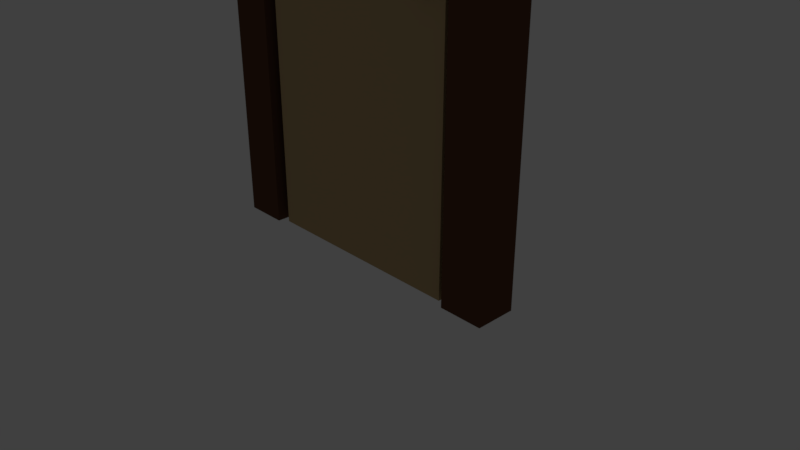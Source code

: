 # Source: DoorWithMaterial01.blend  (saved by Blender 2.79.0; exported with 4.5.12 LTS)
import bpy
from mathutils import Matrix  # noqa: F401  (used for matrix-valued properties, if any)

bpy.ops.wm.read_factory_settings(use_empty=True)
scene = bpy.context.scene
scene.name = 'Scene'

# ---- collections
col_collection_1 = bpy.data.collections.new('Collection 1'); scene.collection.children.link(col_collection_1)
col_collection_2 = bpy.data.collections.new('Collection 2'); scene.collection.children.link(col_collection_2)
col_collection_2.hide_render = True
col_collection_2.hide_viewport = True

# ---- materials (node trees are filled in below, after node groups)
mat_doorbodymaterial = bpy.data.materials.new('DoorBodyMaterial')
mat_doorbodymaterial.alpha_threshold = 0.0
mat_doorbodymaterial.use_transparent_shadow = False
mat_doorbodymaterial.diffuse_color = (0.5071, 0.3647, 0.1836, 1.0)
mat_doorbodymaterial.roughness = 0.5
mat_doorframeandhandlematerial = bpy.data.materials.new('DoorFrameAndHandleMaterial')
mat_doorframeandhandlematerial.alpha_threshold = 0.0
mat_doorframeandhandlematerial.use_transparent_shadow = False
mat_doorframeandhandlematerial.diffuse_color = (0.1193, 0.0543, 0.02978, 1.0)
mat_doorframeandhandlematerial.roughness = 0.5

# ---- material node trees

# ---- world
world_world = bpy.data.worlds.new('World'); scene.world = world_world
world_world.color = (0.05088, 0.05088, 0.05088)
world_world.use_sun_shadow = False
world_world.sun_shadow_jitter_overblur = 0.0
world_world.cycles.sampling_method = 'MANUAL'

# ---- cameras
cam_camera = bpy.data.cameras.new('Camera')
cam_camera.clip_end = 100.0
cam_camera.lens = 35.0
cam_camera.sensor_width = 32.0
cam_camera.sensor_height = 18.0
cam_camera.ortho_scale = 7.314
cam_camera.dof.focus_distance = 0.0
cam_camera.dof.aperture_fstop = 128.0

# ---- lights
light_lamp = bpy.data.lights.new('Lamp', 'POINT')
light_lamp.transmission_factor = 0.0
light_lamp.cutoff_distance = 30.0
light_lamp.energy = 100.0
light_lamp.shadow_buffer_clip_start = 1.001
light_lamp.shadow_soft_size = 0.1
light_lamp.shadow_maximum_resolution = 0.006
light_lamp.use_absolute_resolution = True

# ---- meshes
me_cube_002 = bpy.data.meshes.new('Cube.002')
me_cube_002.from_pydata([(0.004995, -0.2, 3.657), (0.004995, -0.2, -3.659), (0.004995, 0.1986, 3.657), (0.004995, 0.1986, -3.659), (2.894, -0.2, 3.657), (2.894, -0.2, -3.659), (2.894, 0.1986, 3.657), (2.894, 0.1986, -3.659)], [], [(0, 2, 3, 1), (2, 6, 7, 3), (6, 4, 5, 7), (4, 0, 1, 5), (2, 0, 4, 6), (7, 5, 1, 3)])
me_cube_002.materials.append(mat_doorbodymaterial)
me_cube_002.use_remesh_preserve_volume = False
me_cube_002.use_remesh_preserve_attributes = False
me_cube_002.use_mirror_vertex_groups = False
me_cube_002.update()
me_sphere_001 = bpy.data.meshes.new('Sphere.001')
me_sphere_001.from_pydata([(0.0, 0.02402, 0.1208), (0.0, 0.04712, 0.1138), (0.0, 0.06841, 0.1024), (0.0, 0.08707, 0.08707), (0.0, 0.1024, 0.06841), (0.0, 0.1138, 0.04712), (0.0, 0.1208, 0.02402), (0.0, 0.1231, 9.297e-09), (0.0, 0.1208, -0.02402), (0.0, 0.06841, -0.1024), (0.004687, 0.02356, 0.1208), (0.009193, 0.04622, 0.1138), (0.01335, 0.0671, 0.1024), (0.01699, 0.0854, 0.08707), (0.01997, 0.1004, 0.06841), (0.02219, 0.1116, 0.04712), (0.02356, 0.1184, 0.02402), (0.02402, 0.1208, 9.297e-09), (0.02356, 0.1184, -0.02402), (0.02219, 0.1116, -0.04712), (0.01997, 0.1004, -0.06841), (0.01699, 0.0854, -0.08707), (0.01335, 0.0671, -0.1024), (0.009193, 0.04622, -0.1138), (0.004687, 0.02356, -0.1208), (0.009193, 0.02219, 0.1208), (0.01803, 0.04354, 0.1138), (0.02618, 0.0632, 0.1024), (0.03332, 0.08044, 0.08707), (0.03918, 0.09459, 0.06841), (0.04354, 0.1051, 0.04712), (0.04622, 0.1116, 0.02402), (0.04712, 0.1138, 9.297e-09), (0.04622, 0.1116, -0.02402), (0.04354, 0.1051, -0.04712), (0.03918, 0.09459, -0.06841), (0.03332, 0.08044, -0.08707), (0.02618, 0.0632, -0.1024), (0.01803, 0.04354, -0.1138), (0.009193, 0.02219, -0.1208), (0.01335, 0.01997, 0.1208), (0.02618, 0.03918, 0.1138), (0.03801, 0.05688, 0.1024), (0.04837, 0.0724, 0.08707), (0.05688, 0.08513, 0.06841), (0.0632, 0.09459, 0.04712), (0.0671, 0.1004, 0.02402), (0.06841, 0.1024, 9.297e-09), (0.0671, 0.1004, -0.02402), (0.0632, 0.09459, -0.04712), (0.05688, 0.08513, -0.06841), (0.04837, 0.0724, -0.08707), (0.03801, 0.05688, -0.1024), (0.02618, 0.03918, -0.1138), (0.01335, 0.01997, -0.1208), (0.01699, 0.01699, 0.1208), (0.03332, 0.03332, 0.1138), (0.04837, 0.04837, 0.1024), (0.06157, 0.06157, 0.08707), (0.0724, 0.0724, 0.06841), (0.08044, 0.08044, 0.04712), (0.0854, 0.0854, 0.02402), (0.08707, 0.08707, 9.297e-09), (0.0854, 0.0854, -0.02402), (0.08044, 0.08044, -0.04712), (0.0724, 0.0724, -0.06841), (0.06157, 0.06157, -0.08707), (0.04837, 0.04837, -0.1024), (0.03332, 0.03332, -0.1138), (0.01699, 0.01699, -0.1208), (0.01997, 0.01335, 0.1208), (0.03918, 0.02618, 0.1138), (0.05688, 0.03801, 0.1024), (0.0724, 0.04837, 0.08707), (0.08513, 0.05688, 0.06841), (0.09459, 0.0632, 0.04712), (0.1004, 0.0671, 0.02402), (0.1024, 0.06841, 9.297e-09), (0.1004, 0.0671, -0.02402), (0.09459, 0.0632, -0.04712), (0.08513, 0.05688, -0.06841), (0.0724, 0.04837, -0.08707), (0.05688, 0.03801, -0.1024), (0.03918, 0.02618, -0.1138), (0.01997, 0.01335, -0.1208), (0.02219, 0.009193, 0.1208), (0.04354, 0.01803, 0.1138), (0.0632, 0.02618, 0.1024), (0.08044, 0.03332, 0.08707), (0.09459, 0.03918, 0.06841), (0.1051, 0.04354, 0.04712), (0.1116, 0.04622, 0.02402), (0.1138, 0.04712, 9.297e-09), (0.1116, 0.04622, -0.02402), (0.1051, 0.04354, -0.04712), (0.09459, 0.03918, -0.06841), (0.08044, 0.03332, -0.08707), (0.0632, 0.02618, -0.1024), (0.04354, 0.01803, -0.1138), (0.02219, 0.009193, -0.1208), (0.02356, 0.004687, 0.1208), (0.04622, 0.009193, 0.1138), (0.0671, 0.01335, 0.1024), (0.0854, 0.01699, 0.08707), (0.1004, 0.01997, 0.06841), (0.1116, 0.02219, 0.04712), (0.1184, 0.02356, 0.02402), (0.1208, 0.02402, 9.297e-09), (0.1184, 0.02356, -0.02402), (0.1116, 0.02219, -0.04712), (0.1004, 0.01997, -0.06841), (0.0854, 0.01699, -0.08707), (0.0671, 0.01335, -0.1024), (0.04622, 0.009193, -0.1138), (0.02356, 0.004687, -0.1208), (0.02402, -4.022e-08, 0.1208), (0.04712, -3.93e-08, 0.1138), (0.06841, -3.839e-08, 0.1024), (0.08707, -3.93e-08, 0.08707), (0.1024, -4.114e-08, 0.06841), (0.1138, -3.38e-08, 0.04712), (0.1208, -4.848e-08, 0.02402), (0.1231, -4.664e-08, 9.297e-09), (0.1208, -4.848e-08, -0.02402), (0.1138, -2.829e-08, -0.04712), (0.1024, -4.114e-08, -0.06841), (0.08707, -3.93e-08, -0.08707), (0.06841, -4.206e-08, -0.1024), (0.04712, -3.747e-08, -0.1138), (0.02402, -3.793e-08, -0.1208), (0.02356, -0.004687, 0.1208), (0.04622, -0.009193, 0.1138), (0.0671, -0.01335, 0.1024), (0.0854, -0.01699, 0.08707), (0.1004, -0.01997, 0.06841), (0.1116, -0.02219, 0.04712), (0.1184, -0.02356, 0.02402), (0.1208, -0.02402, 9.297e-09), (0.1184, -0.02356, -0.02402), (0.1116, -0.02219, -0.04712), (0.1004, -0.01997, -0.06841), (0.0854, -0.01699, -0.08707), (0.0671, -0.01335, -0.1024), (0.04622, -0.009193, -0.1138), (0.02356, -0.004687, -0.1208), (0.02219, -0.009193, 0.1208), (0.04354, -0.01803, 0.1138), (0.0632, -0.02618, 0.1024), (0.08044, -0.03332, 0.08707), (0.09459, -0.03918, 0.06841), (0.1051, -0.04354, 0.04712), (0.1116, -0.04622, 0.02402), (0.1138, -0.04712, 9.297e-09), (0.1116, -0.04622, -0.02402), (0.1051, -0.04354, -0.04712), (0.09459, -0.03918, -0.06841), (0.08044, -0.03332, -0.08707), (0.0632, -0.02618, -0.1024), (0.04354, -0.01803, -0.1138), (0.02219, -0.009193, -0.1208), (0.01997, -0.01335, 0.1208), (0.03918, -0.02618, 0.1138), (0.05688, -0.03801, 0.1024), (0.0724, -0.04837, 0.08707), (0.08513, -0.05688, 0.06841), (0.09459, -0.0632, 0.04712), (0.1004, -0.0671, 0.02402), (0.1024, -0.06841, 9.297e-09), (0.1004, -0.0671, -0.02402), (0.09459, -0.0632, -0.04712), (0.08513, -0.05688, -0.06841), (0.0724, -0.04837, -0.08707), (0.05688, -0.03801, -0.1024), (0.03918, -0.02618, -0.1138), (0.01997, -0.01335, -0.1208), (0.01699, -0.01699, 0.1208), (0.03332, -0.03332, 0.1138), (0.04837, -0.04837, 0.1024), (0.06157, -0.06157, 0.08707), (0.0724, -0.0724, 0.06841), (0.08044, -0.08044, 0.04712), (0.0854, -0.0854, 0.02402), (0.08707, -0.08707, 9.297e-09), (0.0854, -0.0854, -0.02402), (0.08044, -0.08044, -0.04712), (0.0724, -0.0724, -0.06841), (0.06157, -0.06157, -0.08707), (0.04837, -0.04837, -0.1024), (0.03332, -0.03332, -0.1138), (0.01699, -0.01699, -0.1208), (0.01335, -0.01997, 0.1208), (0.02618, -0.03918, 0.1138), (0.03801, -0.05688, 0.1024), (0.04837, -0.0724, 0.08707), (0.05688, -0.08513, 0.06841), (0.0632, -0.09459, 0.04712), (0.0671, -0.1004, 0.02402), (0.06841, -0.1024, 9.297e-09), (0.0671, -0.1004, -0.02402), (0.0632, -0.09459, -0.04712), (0.05688, -0.08513, -0.06841), (0.04837, -0.0724, -0.08707), (0.03801, -0.05688, -0.1024), (0.02618, -0.03918, -0.1138), (0.01335, -0.01997, -0.1208), (0.0, -4.012e-08, -0.1231), (0.009193, -0.02219, 0.1208), (0.01803, -0.04354, 0.1138), (0.02618, -0.0632, 0.1024), (0.03332, -0.08044, 0.08707), (0.03918, -0.09459, 0.06841), (0.04354, -0.1051, 0.04712), (0.04622, -0.1116, 0.02402), (0.04712, -0.1138, 9.297e-09), (0.04622, -0.1116, -0.02402), (0.04354, -0.1051, -0.04712), (0.03918, -0.09459, -0.06841), (0.03332, -0.08044, -0.08707), (0.02618, -0.0632, -0.1024), (0.01803, -0.04354, -0.1138), (0.009193, -0.02219, -0.1208), (0.004687, -0.02356, 0.1208), (0.009193, -0.04622, 0.1138), (0.01335, -0.0671, 0.1024), (0.01699, -0.0854, 0.08707), (0.01997, -0.1004, 0.06841), (0.02219, -0.1116, 0.04712), (0.02356, -0.1184, 0.02402), (0.02402, -0.1208, 9.297e-09), (0.02356, -0.1184, -0.02402), (0.02219, -0.1116, -0.04712), (0.01997, -0.1004, -0.06841), (0.01699, -0.0854, -0.08707), (0.01335, -0.0671, -0.1024), (0.009193, -0.04622, -0.1138), (0.004687, -0.02356, -0.1208), (-8.881e-10, -0.02402, 0.1208), (5.075e-09, -0.04712, 0.1138), (3.24e-09, -0.06841, 0.1024), (-3.182e-09, -0.08707, 0.08707), (-1.052e-08, -0.1024, 0.06841), (7.828e-09, -0.1138, 0.04712), (-1.052e-08, -0.1208, 0.02402), (-1.236e-08, -0.1231, 9.297e-09), (-1.052e-08, -0.1208, -0.02402), (7.828e-09, -0.1138, -0.04712), (-1.052e-08, -0.1024, -0.06841), (-3.182e-09, -0.08707, -0.08707), (-1.347e-09, -0.06841, -0.1024), (4.881e-10, -0.04712, -0.1138), (4.881e-10, -0.02402, -0.1208), (-0.004687, -0.02356, 0.1208), (-0.009193, -0.04622, 0.1138), (-0.01335, -0.0671, 0.1024), (-0.01699, -0.0854, 0.08707), (-0.01997, -0.1004, 0.06841), (-0.02219, -0.1116, 0.04712), (-0.02356, -0.1184, 0.02402), (-0.02402, -0.1208, 9.297e-09), (-0.02356, -0.1184, -0.02402), (-0.02219, -0.1116, -0.04712), (-0.01997, -0.1004, -0.06841), (-0.01699, -0.0854, -0.08707), (-0.01335, -0.0671, -0.1024), (-0.009193, -0.04622, -0.1138), (-0.004687, -0.02356, -0.1208), (-0.009193, -0.02219, 0.1208), (-0.01803, -0.04354, 0.1138), (-0.02618, -0.0632, 0.1024), (-0.03332, -0.08044, 0.08707), (-0.03918, -0.09459, 0.06841), (-0.04354, -0.1051, 0.04712), (-0.04622, -0.1116, 0.02402), (-0.04712, -0.1138, 9.297e-09), (-0.04622, -0.1116, -0.02402), (-0.04354, -0.1051, -0.04712), (-0.03918, -0.09459, -0.06841), (-0.03332, -0.08044, -0.08707), (-0.02618, -0.0632, -0.1024), (-0.01803, -0.04354, -0.1138), (-0.009193, -0.02219, -0.1208), (-0.01335, -0.01997, 0.1208), (-0.02618, -0.03918, 0.1138), (-0.03801, -0.05688, 0.1024), (-0.04837, -0.0724, 0.08707), (-0.05688, -0.08513, 0.06841), (-0.0632, -0.09459, 0.04712), (-0.0671, -0.1004, 0.02402), (-0.06841, -0.1024, 9.297e-09), (-0.0671, -0.1004, -0.02402), (-0.0632, -0.09459, -0.04712), (-0.05688, -0.08513, -0.06841), (-0.04837, -0.0724, -0.08707), (-0.03801, -0.05688, -0.1024), (-0.02618, -0.03918, -0.1138), (-0.01335, -0.01997, -0.1208), (-2.837e-08, -6.849e-08, 0.1231), (-0.01699, -0.01699, 0.1208), (-0.03332, -0.03332, 0.1138), (-0.04837, -0.04837, 0.1024), (-0.06157, -0.06157, 0.08707), (-0.0724, -0.0724, 0.06841), (-0.08044, -0.08044, 0.04712), (-0.0854, -0.0854, 0.02402), (-0.08707, -0.08707, 9.297e-09), (-0.0854, -0.0854, -0.02402), (-0.08044, -0.08044, -0.04712), (-0.0724, -0.0724, -0.06841), (-0.06157, -0.06157, -0.08707), (-0.04837, -0.04837, -0.1024), (-0.03332, -0.03332, -0.1138), (-0.01699, -0.01699, -0.1208), (-0.01997, -0.01335, 0.1208), (-0.03918, -0.02618, 0.1138), (-0.05688, -0.03801, 0.1024), (-0.0724, -0.04837, 0.08707), (-0.08513, -0.05688, 0.06841), (-0.09459, -0.0632, 0.04712), (-0.1004, -0.0671, 0.02402), (-0.1024, -0.06841, 9.297e-09), (-0.1004, -0.0671, -0.02402), (-0.09459, -0.0632, -0.04712), (-0.08513, -0.05688, -0.06841), (-0.0724, -0.04837, -0.08707), (-0.05688, -0.03801, -0.1024), (-0.03918, -0.02618, -0.1138), (-0.01997, -0.01335, -0.1208), (-0.02219, -0.009193, 0.1208), (-0.04354, -0.01803, 0.1138), (-0.0632, -0.02618, 0.1024), (-0.08044, -0.03332, 0.08707), (-0.09459, -0.03918, 0.06841), (-0.1051, -0.04354, 0.04712), (-0.1116, -0.04622, 0.02402), (-0.1138, -0.04712, 9.297e-09), (-0.1116, -0.04622, -0.02402), (-0.1051, -0.04354, -0.04712), (-0.09459, -0.03918, -0.06841), (-0.08044, -0.03332, -0.08707), (-0.0632, -0.02618, -0.1024), (-0.04354, -0.01803, -0.1138), (-0.02219, -0.009193, -0.1208), (-0.02356, -0.004687, 0.1208), (-0.04622, -0.009193, 0.1138), (-0.0671, -0.01335, 0.1024), (-0.0854, -0.01699, 0.08707), (-0.1004, -0.01997, 0.06841), (-0.1116, -0.02219, 0.04712), (-0.1184, -0.02356, 0.02402), (-0.1208, -0.02402, 9.297e-09), (-0.1184, -0.02356, -0.02402), (-0.1116, -0.02219, -0.04712), (-0.1004, -0.01997, -0.06841), (-0.0854, -0.01699, -0.08707), (-0.0671, -0.01335, -0.1024), (-0.04622, -0.009193, -0.1138), (-0.02356, -0.004687, -0.1208), (-0.02402, -3.839e-08, 0.1208), (-0.04712, -3.472e-08, 0.1138), (-0.06841, -3.472e-08, 0.1024), (-0.08707, -2.279e-08, 0.08707), (-0.1024, -1.728e-08, 0.06841), (-0.1138, -3.93e-08, 0.04712), (-0.1208, -1.178e-08, 0.02402), (-0.1231, -1.728e-08, 9.297e-09), (-0.1208, -1.178e-08, -0.02402), (-0.1138, -3.93e-08, -0.04712), (-0.1024, -1.728e-08, -0.06841), (-0.08707, -2.279e-08, -0.08707), (-0.06841, -3.196e-08, -0.1024), (-0.04712, -3.105e-08, -0.1138), (-0.02402, -3.884e-08, -0.1208), (-0.02356, 0.004687, 0.1208), (-0.04622, 0.009193, 0.1138), (-0.0671, 0.01335, 0.1024), (-0.0854, 0.01699, 0.08707), (-0.1004, 0.01997, 0.06841), (-0.1116, 0.02219, 0.04712), (-0.1184, 0.02356, 0.02402), (-0.1208, 0.02402, 9.297e-09), (-0.1184, 0.02356, -0.02402), (-0.1116, 0.02219, -0.04712), (-0.1004, 0.01997, -0.06841), (-0.0854, 0.01699, -0.08707), (-0.0671, 0.01335, -0.1024), (-0.04622, 0.009193, -0.1138), (-0.02356, 0.004687, -0.1208), (-0.02219, 0.009193, 0.1208), (-0.04354, 0.01803, 0.1138), (-0.0632, 0.02618, 0.1024), (-0.08044, 0.03332, 0.08707), (-0.09459, 0.03918, 0.06841), (-0.1051, 0.04354, 0.04712), (-0.1116, 0.04622, 0.02402), (-0.1138, 0.04712, 9.297e-09), (-0.1116, 0.04622, -0.02402), (-0.1051, 0.04354, -0.04712), (-0.09459, 0.03918, -0.06841), (-0.08044, 0.03332, -0.08707), (-0.0632, 0.02618, -0.1024), (-0.04354, 0.01803, -0.1138), (-0.02219, 0.009193, -0.1208), (-0.01997, 0.01335, 0.1208), (-0.03918, 0.02618, 0.1138), (-0.05688, 0.03801, 0.1024), (-0.0724, 0.04837, 0.08707), (-0.08513, 0.05688, 0.06841), (-0.09459, 0.0632, 0.04712), (-0.1004, 0.0671, 0.02402), (-0.1024, 0.06841, 9.297e-09), (-0.1004, 0.0671, -0.02402), (-0.09459, 0.0632, -0.04712), (-0.08513, 0.05688, -0.06841), (-0.0724, 0.04837, -0.08707), (-0.05688, 0.03801, -0.1024), (-0.03918, 0.02618, -0.1138), (-0.01997, 0.01335, -0.1208), (-0.01699, 0.01699, 0.1208), (-0.03332, 0.03332, 0.1138), (-0.04837, 0.04837, 0.1024), (-0.06157, 0.06157, 0.08707), (-0.0724, 0.0724, 0.06841), (-0.08044, 0.08044, 0.04712), (-0.0854, 0.0854, 0.02402), (-0.08707, 0.08707, 9.297e-09), (-0.0854, 0.0854, -0.02402), (-0.08044, 0.08044, -0.04712), (-0.0724, 0.0724, -0.06841), (-0.06157, 0.06157, -0.08707), (-0.04837, 0.04837, -0.1024), (-0.03332, 0.03332, -0.1138), (-0.01699, 0.01699, -0.1208), (-0.01335, 0.01997, 0.1208), (-0.02618, 0.03918, 0.1138), (-0.03801, 0.05688, 0.1024), (-0.04837, 0.0724, 0.08707), (-0.05688, 0.08513, 0.06841), (-0.0632, 0.09459, 0.04712), (-0.0671, 0.1004, 0.02402), (-0.06841, 0.1024, 9.297e-09), (-0.0671, 0.1004, -0.02402), (-0.0632, 0.09459, -0.04712), (-0.05688, 0.08513, -0.06841), (-0.04837, 0.0724, -0.08707), (-0.03801, 0.05688, -0.1024), (-0.02618, 0.03918, -0.1138), (-0.01335, 0.01997, -0.1208), (-0.009193, 0.02219, 0.1208), (-0.01803, 0.04354, 0.1138), (-0.02618, 0.0632, 0.1024), (-0.03332, 0.08044, 0.08707), (-0.03918, 0.09459, 0.06841), (-0.04354, 0.1051, 0.04712), (-0.04622, 0.1116, 0.02402), (-0.04712, 0.1138, 9.297e-09), (-0.04622, 0.1116, -0.02402), (-0.04354, 0.1051, -0.04712), (-0.03918, 0.09459, -0.06841), (-0.03332, 0.08044, -0.08707), (-0.02618, 0.0632, -0.1024), (-0.01803, 0.04354, -0.1138), (-0.009193, 0.02219, -0.1208), (-0.004687, 0.02356, 0.1208), (-0.009193, 0.04622, 0.1138), (-0.01335, 0.0671, 0.1024), (-0.01699, 0.0854, 0.08707), (-0.01997, 0.1004, 0.06841), (-0.02219, 0.1116, 0.04712), (-0.02356, 0.1184, 0.02402), (-0.02402, 0.1208, 9.297e-09), (-0.02356, 0.1184, -0.02402), (-0.02219, 0.1116, -0.04712), (-0.01997, 0.1004, -0.06841), (-0.01699, 0.0854, -0.08707), (-0.01335, 0.0671, -0.1024), (-0.009193, 0.04622, -0.1138), (-0.004687, 0.02356, -0.1208), (7.828e-09, 0.1138, -0.04712), (3.352e-08, 0.1024, -0.06841), (1.884e-08, 0.08707, -0.08707), (9.662e-09, 0.04712, -0.1138), (1.864e-09, 0.02402, -0.1208)], [], [(481, 480, 23, 24), (7, 6, 16, 17), (0, 296, 10), (205, 481, 24), (8, 7, 17, 18), (1, 0, 10, 11), (477, 8, 18, 19), (2, 1, 11, 12), (478, 477, 19, 20), (3, 2, 12, 13), (479, 478, 20, 21), (4, 3, 13, 14), (9, 479, 21, 22), (5, 4, 14, 15), (480, 9, 22, 23), (6, 5, 15, 16), (15, 14, 29, 30), (23, 22, 37, 38), (16, 15, 30, 31), (24, 23, 38, 39), (17, 16, 31, 32), (10, 296, 25), (205, 24, 39), (18, 17, 32, 33), (11, 10, 25, 26), (19, 18, 33, 34), (12, 11, 26, 27), (20, 19, 34, 35), (13, 12, 27, 28), (21, 20, 35, 36), (14, 13, 28, 29), (22, 21, 36, 37), (34, 33, 48, 49), (27, 26, 41, 42), (35, 34, 49, 50), (28, 27, 42, 43), (36, 35, 50, 51), (29, 28, 43, 44), (37, 36, 51, 52), (30, 29, 44, 45), (38, 37, 52, 53), (31, 30, 45, 46), (39, 38, 53, 54), (32, 31, 46, 47), (25, 296, 40), (205, 39, 54), (33, 32, 47, 48), (26, 25, 40, 41), (53, 52, 67, 68), (46, 45, 60, 61), (54, 53, 68, 69), (47, 46, 61, 62), (40, 296, 55), (205, 54, 69), (48, 47, 62, 63), (41, 40, 55, 56), (49, 48, 63, 64), (42, 41, 56, 57), (50, 49, 64, 65), (43, 42, 57, 58), (51, 50, 65, 66), (44, 43, 58, 59), (52, 51, 66, 67), (45, 44, 59, 60), (65, 64, 79, 80), (58, 57, 72, 73), (66, 65, 80, 81), (59, 58, 73, 74), (67, 66, 81, 82), (60, 59, 74, 75), (68, 67, 82, 83), (61, 60, 75, 76), (69, 68, 83, 84), (62, 61, 76, 77), (55, 296, 70), (205, 69, 84), (63, 62, 77, 78), (56, 55, 70, 71), (64, 63, 78, 79), (57, 56, 71, 72), (84, 83, 98, 99), (77, 76, 91, 92), (70, 296, 85), (205, 84, 99), (78, 77, 92, 93), (71, 70, 85, 86), (79, 78, 93, 94), (72, 71, 86, 87), (80, 79, 94, 95), (73, 72, 87, 88), (81, 80, 95, 96), (74, 73, 88, 89), (82, 81, 96, 97), (75, 74, 89, 90), (83, 82, 97, 98), (76, 75, 90, 91), (88, 87, 102, 103), (96, 95, 110, 111), (89, 88, 103, 104), (97, 96, 111, 112), (90, 89, 104, 105), (98, 97, 112, 113), (91, 90, 105, 106), (99, 98, 113, 114), (92, 91, 106, 107), (85, 296, 100), (205, 99, 114), (93, 92, 107, 108), (86, 85, 100, 101), (94, 93, 108, 109), (87, 86, 101, 102), (95, 94, 109, 110), (107, 106, 121, 122), (100, 296, 115), (205, 114, 129), (108, 107, 122, 123), (101, 100, 115, 116), (109, 108, 123, 124), (102, 101, 116, 117), (110, 109, 124, 125), (103, 102, 117, 118), (111, 110, 125, 126), (104, 103, 118, 119), (112, 111, 126, 127), (105, 104, 119, 120), (113, 112, 127, 128), (106, 105, 120, 121), (114, 113, 128, 129), (126, 125, 140, 141), (119, 118, 133, 134), (127, 126, 141, 142), (120, 119, 134, 135), (128, 127, 142, 143), (121, 120, 135, 136), (129, 128, 143, 144), (122, 121, 136, 137), (115, 296, 130), (205, 129, 144), (123, 122, 137, 138), (116, 115, 130, 131), (124, 123, 138, 139), (117, 116, 131, 132), (125, 124, 139, 140), (118, 117, 132, 133), (130, 296, 145), (205, 144, 159), (138, 137, 152, 153), (131, 130, 145, 146), (139, 138, 153, 154), (132, 131, 146, 147), (140, 139, 154, 155), (133, 132, 147, 148), (141, 140, 155, 156), (134, 133, 148, 149), (142, 141, 156, 157), (135, 134, 149, 150), (143, 142, 157, 158), (136, 135, 150, 151), (144, 143, 158, 159), (137, 136, 151, 152), (149, 148, 163, 164), (157, 156, 171, 172), (150, 149, 164, 165), (158, 157, 172, 173), (151, 150, 165, 166), (159, 158, 173, 174), (152, 151, 166, 167), (145, 296, 160), (205, 159, 174), (153, 152, 167, 168), (146, 145, 160, 161), (154, 153, 168, 169), (147, 146, 161, 162), (155, 154, 169, 170), (148, 147, 162, 163), (156, 155, 170, 171), (168, 167, 182, 183), (161, 160, 175, 176), (169, 168, 183, 184), (162, 161, 176, 177), (170, 169, 184, 185), (163, 162, 177, 178), (171, 170, 185, 186), (164, 163, 178, 179), (172, 171, 186, 187), (165, 164, 179, 180), (173, 172, 187, 188), (166, 165, 180, 181), (174, 173, 188, 189), (167, 166, 181, 182), (160, 296, 175), (205, 174, 189), (187, 186, 201, 202), (180, 179, 194, 195), (188, 187, 202, 203), (181, 180, 195, 196), (189, 188, 203, 204), (182, 181, 196, 197), (175, 296, 190), (205, 189, 204), (183, 182, 197, 198), (176, 175, 190, 191), (184, 183, 198, 199), (177, 176, 191, 192), (185, 184, 199, 200), (178, 177, 192, 193), (186, 185, 200, 201), (179, 178, 193, 194), (199, 198, 214, 215), (192, 191, 207, 208), (200, 199, 215, 216), (193, 192, 208, 209), (201, 200, 216, 217), (194, 193, 209, 210), (202, 201, 217, 218), (195, 194, 210, 211), (203, 202, 218, 219), (196, 195, 211, 212), (204, 203, 219, 220), (197, 196, 212, 213), (190, 296, 206), (205, 204, 220), (198, 197, 213, 214), (191, 190, 206, 207), (219, 218, 233, 234), (212, 211, 226, 227), (220, 219, 234, 235), (213, 212, 227, 228), (206, 296, 221), (205, 220, 235), (214, 213, 228, 229), (207, 206, 221, 222), (215, 214, 229, 230), (208, 207, 222, 223), (216, 215, 230, 231), (209, 208, 223, 224), (217, 216, 231, 232), (210, 209, 224, 225), (218, 217, 232, 233), (211, 210, 225, 226), (223, 222, 237, 238), (231, 230, 245, 246), (224, 223, 238, 239), (232, 231, 246, 247), (225, 224, 239, 240), (233, 232, 247, 248), (226, 225, 240, 241), (234, 233, 248, 249), (227, 226, 241, 242), (235, 234, 249, 250), (228, 227, 242, 243), (221, 296, 236), (205, 235, 250), (229, 228, 243, 244), (222, 221, 236, 237), (230, 229, 244, 245), (242, 241, 256, 257), (250, 249, 264, 265), (243, 242, 257, 258), (236, 296, 251), (205, 250, 265), (244, 243, 258, 259), (237, 236, 251, 252), (245, 244, 259, 260), (238, 237, 252, 253), (246, 245, 260, 261), (239, 238, 253, 254), (247, 246, 261, 262), (240, 239, 254, 255), (248, 247, 262, 263), (241, 240, 255, 256), (249, 248, 263, 264), (261, 260, 275, 276), (254, 253, 268, 269), (262, 261, 276, 277), (255, 254, 269, 270), (263, 262, 277, 278), (256, 255, 270, 271), (264, 263, 278, 279), (257, 256, 271, 272), (265, 264, 279, 280), (258, 257, 272, 273), (251, 296, 266), (205, 265, 280), (259, 258, 273, 274), (252, 251, 266, 267), (260, 259, 274, 275), (253, 252, 267, 268), (280, 279, 294, 295), (273, 272, 287, 288), (266, 296, 281), (205, 280, 295), (274, 273, 288, 289), (267, 266, 281, 282), (275, 274, 289, 290), (268, 267, 282, 283), (276, 275, 290, 291), (269, 268, 283, 284), (277, 276, 291, 292), (270, 269, 284, 285), (278, 277, 292, 293), (271, 270, 285, 286), (279, 278, 293, 294), (272, 271, 286, 287), (284, 283, 299, 300), (292, 291, 307, 308), (285, 284, 300, 301), (293, 292, 308, 309), (286, 285, 301, 302), (294, 293, 309, 310), (287, 286, 302, 303), (295, 294, 310, 311), (288, 287, 303, 304), (281, 296, 297), (205, 295, 311), (289, 288, 304, 305), (282, 281, 297, 298), (290, 289, 305, 306), (283, 282, 298, 299), (291, 290, 306, 307), (304, 303, 318, 319), (297, 296, 312), (205, 311, 326), (305, 304, 319, 320), (298, 297, 312, 313), (306, 305, 320, 321), (299, 298, 313, 314), (307, 306, 321, 322), (300, 299, 314, 315), (308, 307, 322, 323), (301, 300, 315, 316), (309, 308, 323, 324), (302, 301, 316, 317), (310, 309, 324, 325), (303, 302, 317, 318), (311, 310, 325, 326), (323, 322, 337, 338), (316, 315, 330, 331), (324, 323, 338, 339), (317, 316, 331, 332), (325, 324, 339, 340), (318, 317, 332, 333), (326, 325, 340, 341), (319, 318, 333, 334), (312, 296, 327), (205, 326, 341), (320, 319, 334, 335), (313, 312, 327, 328), (321, 320, 335, 336), (314, 313, 328, 329), (322, 321, 336, 337), (315, 314, 329, 330), (205, 341, 356), (335, 334, 349, 350), (328, 327, 342, 343), (336, 335, 350, 351), (329, 328, 343, 344), (337, 336, 351, 352), (330, 329, 344, 345), (338, 337, 352, 353), (331, 330, 345, 346), (339, 338, 353, 354), (332, 331, 346, 347), (340, 339, 354, 355), (333, 332, 347, 348), (341, 340, 355, 356), (334, 333, 348, 349), (327, 296, 342), (354, 353, 368, 369), (347, 346, 361, 362), (355, 354, 369, 370), (348, 347, 362, 363), (356, 355, 370, 371), (349, 348, 363, 364), (342, 296, 357), (205, 356, 371), (350, 349, 364, 365), (343, 342, 357, 358), (351, 350, 365, 366), (344, 343, 358, 359), (352, 351, 366, 367), (345, 344, 359, 360), (353, 352, 367, 368), (346, 345, 360, 361), (358, 357, 372, 373), (366, 365, 380, 381), (359, 358, 373, 374), (367, 366, 381, 382), (360, 359, 374, 375), (368, 367, 382, 383), (361, 360, 375, 376), (369, 368, 383, 384), (362, 361, 376, 377), (370, 369, 384, 385), (363, 362, 377, 378), (371, 370, 385, 386), (364, 363, 378, 379), (357, 296, 372), (205, 371, 386), (365, 364, 379, 380), (377, 376, 391, 392), (385, 384, 399, 400), (378, 377, 392, 393), (386, 385, 400, 401), (379, 378, 393, 394), (372, 296, 387), (205, 386, 401), (380, 379, 394, 395), (373, 372, 387, 388), (381, 380, 395, 396), (374, 373, 388, 389), (382, 381, 396, 397), (375, 374, 389, 390), (383, 382, 397, 398), (376, 375, 390, 391), (384, 383, 398, 399), (396, 395, 410, 411), (389, 388, 403, 404), (397, 396, 411, 412), (390, 389, 404, 405), (398, 397, 412, 413), (391, 390, 405, 406), (399, 398, 413, 414), (392, 391, 406, 407), (400, 399, 414, 415), (393, 392, 407, 408), (401, 400, 415, 416), (394, 393, 408, 409), (387, 296, 402), (205, 401, 416), (395, 394, 409, 410), (388, 387, 402, 403), (415, 414, 429, 430), (408, 407, 422, 423), (416, 415, 430, 431), (409, 408, 423, 424), (402, 296, 417), (205, 416, 431), (410, 409, 424, 425), (403, 402, 417, 418), (411, 410, 425, 426), (404, 403, 418, 419), (412, 411, 426, 427), (405, 404, 419, 420), (413, 412, 427, 428), (406, 405, 420, 421), (414, 413, 428, 429), (407, 406, 421, 422), (419, 418, 433, 434), (427, 426, 441, 442), (420, 419, 434, 435), (428, 427, 442, 443), (421, 420, 435, 436), (429, 428, 443, 444), (422, 421, 436, 437), (430, 429, 444, 445), (423, 422, 437, 438), (431, 430, 445, 446), (424, 423, 438, 439), (417, 296, 432), (205, 431, 446), (425, 424, 439, 440), (418, 417, 432, 433), (426, 425, 440, 441), (438, 437, 452, 453), (446, 445, 460, 461), (439, 438, 453, 454), (432, 296, 447), (205, 446, 461), (440, 439, 454, 455), (433, 432, 447, 448), (441, 440, 455, 456), (434, 433, 448, 449), (442, 441, 456, 457), (435, 434, 449, 450), (443, 442, 457, 458), (436, 435, 450, 451), (444, 443, 458, 459), (437, 436, 451, 452), (445, 444, 459, 460), (457, 456, 471, 472), (450, 449, 464, 465), (458, 457, 472, 473), (451, 450, 465, 466), (459, 458, 473, 474), (452, 451, 466, 467), (460, 459, 474, 475), (453, 452, 467, 468), (461, 460, 475, 476), (454, 453, 468, 469), (447, 296, 462), (205, 461, 476), (455, 454, 469, 470), (448, 447, 462, 463), (456, 455, 470, 471), (449, 448, 463, 464), (476, 475, 480, 481), (469, 468, 6, 7), (462, 296, 0), (205, 476, 481), (470, 469, 7, 8), (463, 462, 0, 1), (471, 470, 8, 477), (464, 463, 1, 2), (472, 471, 477, 478), (465, 464, 2, 3), (473, 472, 478, 479), (466, 465, 3, 4), (474, 473, 479, 9), (467, 466, 4, 5), (475, 474, 9, 480), (468, 467, 5, 6)])
me_sphere_001.materials.append(mat_doorframeandhandlematerial)
me_sphere_001.use_remesh_preserve_volume = False
me_sphere_001.use_remesh_preserve_attributes = False
me_sphere_001.use_mirror_vertex_groups = False
me_sphere_001.update()
me_sphere = bpy.data.meshes.new('Sphere')
me_sphere.from_pydata([(0.0, 0.02402, 0.1208), (0.0, 0.04712, 0.1138), (0.0, 0.06841, 0.1024), (0.0, 0.08707, 0.08707), (0.0, 0.1024, 0.06841), (0.0, 0.1138, 0.04712), (0.0, 0.1208, 0.02402), (0.0, 0.1231, 9.297e-09), (0.0, 0.1208, -0.02402), (0.0, 0.06841, -0.1024), (0.004687, 0.02356, 0.1208), (0.009193, 0.04622, 0.1138), (0.01335, 0.0671, 0.1024), (0.01699, 0.0854, 0.08707), (0.01997, 0.1004, 0.06841), (0.02219, 0.1116, 0.04712), (0.02356, 0.1184, 0.02402), (0.02402, 0.1208, 9.297e-09), (0.02356, 0.1184, -0.02402), (0.02219, 0.1116, -0.04712), (0.01997, 0.1004, -0.06841), (0.01699, 0.0854, -0.08707), (0.01335, 0.0671, -0.1024), (0.009193, 0.04622, -0.1138), (0.004687, 0.02356, -0.1208), (0.009193, 0.02219, 0.1208), (0.01803, 0.04354, 0.1138), (0.02618, 0.0632, 0.1024), (0.03332, 0.08044, 0.08707), (0.03918, 0.09459, 0.06841), (0.04354, 0.1051, 0.04712), (0.04622, 0.1116, 0.02402), (0.04712, 0.1138, 9.297e-09), (0.04622, 0.1116, -0.02402), (0.04354, 0.1051, -0.04712), (0.03918, 0.09459, -0.06841), (0.03332, 0.08044, -0.08707), (0.02618, 0.0632, -0.1024), (0.01803, 0.04354, -0.1138), (0.009193, 0.02219, -0.1208), (0.01335, 0.01997, 0.1208), (0.02618, 0.03918, 0.1138), (0.03801, 0.05688, 0.1024), (0.04837, 0.0724, 0.08707), (0.05688, 0.08513, 0.06841), (0.0632, 0.09459, 0.04712), (0.0671, 0.1004, 0.02402), (0.06841, 0.1024, 9.297e-09), (0.0671, 0.1004, -0.02402), (0.0632, 0.09459, -0.04712), (0.05688, 0.08513, -0.06841), (0.04837, 0.0724, -0.08707), (0.03801, 0.05688, -0.1024), (0.02618, 0.03918, -0.1138), (0.01335, 0.01997, -0.1208), (0.01699, 0.01699, 0.1208), (0.03332, 0.03332, 0.1138), (0.04837, 0.04837, 0.1024), (0.06157, 0.06157, 0.08707), (0.0724, 0.0724, 0.06841), (0.08044, 0.08044, 0.04712), (0.0854, 0.0854, 0.02402), (0.08707, 0.08707, 9.297e-09), (0.0854, 0.0854, -0.02402), (0.08044, 0.08044, -0.04712), (0.0724, 0.0724, -0.06841), (0.06157, 0.06157, -0.08707), (0.04837, 0.04837, -0.1024), (0.03332, 0.03332, -0.1138), (0.01699, 0.01699, -0.1208), (0.01997, 0.01335, 0.1208), (0.03918, 0.02618, 0.1138), (0.05688, 0.03801, 0.1024), (0.0724, 0.04837, 0.08707), (0.08513, 0.05688, 0.06841), (0.09459, 0.0632, 0.04712), (0.1004, 0.0671, 0.02402), (0.1024, 0.06841, 9.297e-09), (0.1004, 0.0671, -0.02402), (0.09459, 0.0632, -0.04712), (0.08513, 0.05688, -0.06841), (0.0724, 0.04837, -0.08707), (0.05688, 0.03801, -0.1024), (0.03918, 0.02618, -0.1138), (0.01997, 0.01335, -0.1208), (0.02219, 0.009193, 0.1208), (0.04354, 0.01803, 0.1138), (0.0632, 0.02618, 0.1024), (0.08044, 0.03332, 0.08707), (0.09459, 0.03918, 0.06841), (0.1051, 0.04354, 0.04712), (0.1116, 0.04622, 0.02402), (0.1138, 0.04712, 9.297e-09), (0.1116, 0.04622, -0.02402), (0.1051, 0.04354, -0.04712), (0.09459, 0.03918, -0.06841), (0.08044, 0.03332, -0.08707), (0.0632, 0.02618, -0.1024), (0.04354, 0.01803, -0.1138), (0.02219, 0.009193, -0.1208), (0.02356, 0.004687, 0.1208), (0.04622, 0.009193, 0.1138), (0.0671, 0.01335, 0.1024), (0.0854, 0.01699, 0.08707), (0.1004, 0.01997, 0.06841), (0.1116, 0.02219, 0.04712), (0.1184, 0.02356, 0.02402), (0.1208, 0.02402, 9.297e-09), (0.1184, 0.02356, -0.02402), (0.1116, 0.02219, -0.04712), (0.1004, 0.01997, -0.06841), (0.0854, 0.01699, -0.08707), (0.0671, 0.01335, -0.1024), (0.04622, 0.009193, -0.1138), (0.02356, 0.004687, -0.1208), (0.02402, -4.022e-08, 0.1208), (0.04712, -3.93e-08, 0.1138), (0.06841, -3.839e-08, 0.1024), (0.08707, -3.93e-08, 0.08707), (0.1024, -4.114e-08, 0.06841), (0.1138, -3.38e-08, 0.04712), (0.1208, -4.848e-08, 0.02402), (0.1231, -4.664e-08, 9.297e-09), (0.1208, -4.848e-08, -0.02402), (0.1138, -2.829e-08, -0.04712), (0.1024, -4.114e-08, -0.06841), (0.08707, -3.93e-08, -0.08707), (0.06841, -4.206e-08, -0.1024), (0.04712, -3.747e-08, -0.1138), (0.02402, -3.793e-08, -0.1208), (0.02356, -0.004687, 0.1208), (0.04622, -0.009193, 0.1138), (0.0671, -0.01335, 0.1024), (0.0854, -0.01699, 0.08707), (0.1004, -0.01997, 0.06841), (0.1116, -0.02219, 0.04712), (0.1184, -0.02356, 0.02402), (0.1208, -0.02402, 9.297e-09), (0.1184, -0.02356, -0.02402), (0.1116, -0.02219, -0.04712), (0.1004, -0.01997, -0.06841), (0.0854, -0.01699, -0.08707), (0.0671, -0.01335, -0.1024), (0.04622, -0.009193, -0.1138), (0.02356, -0.004687, -0.1208), (0.02219, -0.009193, 0.1208), (0.04354, -0.01803, 0.1138), (0.0632, -0.02618, 0.1024), (0.08044, -0.03332, 0.08707), (0.09459, -0.03918, 0.06841), (0.1051, -0.04354, 0.04712), (0.1116, -0.04622, 0.02402), (0.1138, -0.04712, 9.297e-09), (0.1116, -0.04622, -0.02402), (0.1051, -0.04354, -0.04712), (0.09459, -0.03918, -0.06841), (0.08044, -0.03332, -0.08707), (0.0632, -0.02618, -0.1024), (0.04354, -0.01803, -0.1138), (0.02219, -0.009193, -0.1208), (0.01997, -0.01335, 0.1208), (0.03918, -0.02618, 0.1138), (0.05688, -0.03801, 0.1024), (0.0724, -0.04837, 0.08707), (0.08513, -0.05688, 0.06841), (0.09459, -0.0632, 0.04712), (0.1004, -0.0671, 0.02402), (0.1024, -0.06841, 9.297e-09), (0.1004, -0.0671, -0.02402), (0.09459, -0.0632, -0.04712), (0.08513, -0.05688, -0.06841), (0.0724, -0.04837, -0.08707), (0.05688, -0.03801, -0.1024), (0.03918, -0.02618, -0.1138), (0.01997, -0.01335, -0.1208), (0.01699, -0.01699, 0.1208), (0.03332, -0.03332, 0.1138), (0.04837, -0.04837, 0.1024), (0.06157, -0.06157, 0.08707), (0.0724, -0.0724, 0.06841), (0.08044, -0.08044, 0.04712), (0.0854, -0.0854, 0.02402), (0.08707, -0.08707, 9.297e-09), (0.0854, -0.0854, -0.02402), (0.08044, -0.08044, -0.04712), (0.0724, -0.0724, -0.06841), (0.06157, -0.06157, -0.08707), (0.04837, -0.04837, -0.1024), (0.03332, -0.03332, -0.1138), (0.01699, -0.01699, -0.1208), (0.01335, -0.01997, 0.1208), (0.02618, -0.03918, 0.1138), (0.03801, -0.05688, 0.1024), (0.04837, -0.0724, 0.08707), (0.05688, -0.08513, 0.06841), (0.0632, -0.09459, 0.04712), (0.0671, -0.1004, 0.02402), (0.06841, -0.1024, 9.297e-09), (0.0671, -0.1004, -0.02402), (0.0632, -0.09459, -0.04712), (0.05688, -0.08513, -0.06841), (0.04837, -0.0724, -0.08707), (0.03801, -0.05688, -0.1024), (0.02618, -0.03918, -0.1138), (0.01335, -0.01997, -0.1208), (0.0, -4.012e-08, -0.1231), (0.009193, -0.02219, 0.1208), (0.01803, -0.04354, 0.1138), (0.02618, -0.0632, 0.1024), (0.03332, -0.08044, 0.08707), (0.03918, -0.09459, 0.06841), (0.04354, -0.1051, 0.04712), (0.04622, -0.1116, 0.02402), (0.04712, -0.1138, 9.297e-09), (0.04622, -0.1116, -0.02402), (0.04354, -0.1051, -0.04712), (0.03918, -0.09459, -0.06841), (0.03332, -0.08044, -0.08707), (0.02618, -0.0632, -0.1024), (0.01803, -0.04354, -0.1138), (0.009193, -0.02219, -0.1208), (0.004687, -0.02356, 0.1208), (0.009193, -0.04622, 0.1138), (0.01335, -0.0671, 0.1024), (0.01699, -0.0854, 0.08707), (0.01997, -0.1004, 0.06841), (0.02219, -0.1116, 0.04712), (0.02356, -0.1184, 0.02402), (0.02402, -0.1208, 9.297e-09), (0.02356, -0.1184, -0.02402), (0.02219, -0.1116, -0.04712), (0.01997, -0.1004, -0.06841), (0.01699, -0.0854, -0.08707), (0.01335, -0.0671, -0.1024), (0.009193, -0.04622, -0.1138), (0.004687, -0.02356, -0.1208), (-8.881e-10, -0.02402, 0.1208), (5.075e-09, -0.04712, 0.1138), (3.24e-09, -0.06841, 0.1024), (-3.182e-09, -0.08707, 0.08707), (-1.052e-08, -0.1024, 0.06841), (7.828e-09, -0.1138, 0.04712), (-1.052e-08, -0.1208, 0.02402), (-1.236e-08, -0.1231, 9.297e-09), (-1.052e-08, -0.1208, -0.02402), (7.828e-09, -0.1138, -0.04712), (-1.052e-08, -0.1024, -0.06841), (-3.182e-09, -0.08707, -0.08707), (-1.347e-09, -0.06841, -0.1024), (4.881e-10, -0.04712, -0.1138), (4.881e-10, -0.02402, -0.1208), (-0.004687, -0.02356, 0.1208), (-0.009193, -0.04622, 0.1138), (-0.01335, -0.0671, 0.1024), (-0.01699, -0.0854, 0.08707), (-0.01997, -0.1004, 0.06841), (-0.02219, -0.1116, 0.04712), (-0.02356, -0.1184, 0.02402), (-0.02402, -0.1208, 9.297e-09), (-0.02356, -0.1184, -0.02402), (-0.02219, -0.1116, -0.04712), (-0.01997, -0.1004, -0.06841), (-0.01699, -0.0854, -0.08707), (-0.01335, -0.0671, -0.1024), (-0.009193, -0.04622, -0.1138), (-0.004687, -0.02356, -0.1208), (-0.009193, -0.02219, 0.1208), (-0.01803, -0.04354, 0.1138), (-0.02618, -0.0632, 0.1024), (-0.03332, -0.08044, 0.08707), (-0.03918, -0.09459, 0.06841), (-0.04354, -0.1051, 0.04712), (-0.04622, -0.1116, 0.02402), (-0.04712, -0.1138, 9.297e-09), (-0.04622, -0.1116, -0.02402), (-0.04354, -0.1051, -0.04712), (-0.03918, -0.09459, -0.06841), (-0.03332, -0.08044, -0.08707), (-0.02618, -0.0632, -0.1024), (-0.01803, -0.04354, -0.1138), (-0.009193, -0.02219, -0.1208), (-0.01335, -0.01997, 0.1208), (-0.02618, -0.03918, 0.1138), (-0.03801, -0.05688, 0.1024), (-0.04837, -0.0724, 0.08707), (-0.05688, -0.08513, 0.06841), (-0.0632, -0.09459, 0.04712), (-0.0671, -0.1004, 0.02402), (-0.06841, -0.1024, 9.297e-09), (-0.0671, -0.1004, -0.02402), (-0.0632, -0.09459, -0.04712), (-0.05688, -0.08513, -0.06841), (-0.04837, -0.0724, -0.08707), (-0.03801, -0.05688, -0.1024), (-0.02618, -0.03918, -0.1138), (-0.01335, -0.01997, -0.1208), (-2.837e-08, -6.849e-08, 0.1231), (-0.01699, -0.01699, 0.1208), (-0.03332, -0.03332, 0.1138), (-0.04837, -0.04837, 0.1024), (-0.06157, -0.06157, 0.08707), (-0.0724, -0.0724, 0.06841), (-0.08044, -0.08044, 0.04712), (-0.0854, -0.0854, 0.02402), (-0.08707, -0.08707, 9.297e-09), (-0.0854, -0.0854, -0.02402), (-0.08044, -0.08044, -0.04712), (-0.0724, -0.0724, -0.06841), (-0.06157, -0.06157, -0.08707), (-0.04837, -0.04837, -0.1024), (-0.03332, -0.03332, -0.1138), (-0.01699, -0.01699, -0.1208), (-0.01997, -0.01335, 0.1208), (-0.03918, -0.02618, 0.1138), (-0.05688, -0.03801, 0.1024), (-0.0724, -0.04837, 0.08707), (-0.08513, -0.05688, 0.06841), (-0.09459, -0.0632, 0.04712), (-0.1004, -0.0671, 0.02402), (-0.1024, -0.06841, 9.297e-09), (-0.1004, -0.0671, -0.02402), (-0.09459, -0.0632, -0.04712), (-0.08513, -0.05688, -0.06841), (-0.0724, -0.04837, -0.08707), (-0.05688, -0.03801, -0.1024), (-0.03918, -0.02618, -0.1138), (-0.01997, -0.01335, -0.1208), (-0.02219, -0.009193, 0.1208), (-0.04354, -0.01803, 0.1138), (-0.0632, -0.02618, 0.1024), (-0.08044, -0.03332, 0.08707), (-0.09459, -0.03918, 0.06841), (-0.1051, -0.04354, 0.04712), (-0.1116, -0.04622, 0.02402), (-0.1138, -0.04712, 9.297e-09), (-0.1116, -0.04622, -0.02402), (-0.1051, -0.04354, -0.04712), (-0.09459, -0.03918, -0.06841), (-0.08044, -0.03332, -0.08707), (-0.0632, -0.02618, -0.1024), (-0.04354, -0.01803, -0.1138), (-0.02219, -0.009193, -0.1208), (-0.02356, -0.004687, 0.1208), (-0.04622, -0.009193, 0.1138), (-0.0671, -0.01335, 0.1024), (-0.0854, -0.01699, 0.08707), (-0.1004, -0.01997, 0.06841), (-0.1116, -0.02219, 0.04712), (-0.1184, -0.02356, 0.02402), (-0.1208, -0.02402, 9.297e-09), (-0.1184, -0.02356, -0.02402), (-0.1116, -0.02219, -0.04712), (-0.1004, -0.01997, -0.06841), (-0.0854, -0.01699, -0.08707), (-0.0671, -0.01335, -0.1024), (-0.04622, -0.009193, -0.1138), (-0.02356, -0.004687, -0.1208), (-0.02402, -3.839e-08, 0.1208), (-0.04712, -3.472e-08, 0.1138), (-0.06841, -3.472e-08, 0.1024), (-0.08707, -2.279e-08, 0.08707), (-0.1024, -1.728e-08, 0.06841), (-0.1138, -3.93e-08, 0.04712), (-0.1208, -1.178e-08, 0.02402), (-0.1231, -1.728e-08, 9.297e-09), (-0.1208, -1.178e-08, -0.02402), (-0.1138, -3.93e-08, -0.04712), (-0.1024, -1.728e-08, -0.06841), (-0.08707, -2.279e-08, -0.08707), (-0.06841, -3.196e-08, -0.1024), (-0.04712, -3.105e-08, -0.1138), (-0.02402, -3.884e-08, -0.1208), (-0.02356, 0.004687, 0.1208), (-0.04622, 0.009193, 0.1138), (-0.0671, 0.01335, 0.1024), (-0.0854, 0.01699, 0.08707), (-0.1004, 0.01997, 0.06841), (-0.1116, 0.02219, 0.04712), (-0.1184, 0.02356, 0.02402), (-0.1208, 0.02402, 9.297e-09), (-0.1184, 0.02356, -0.02402), (-0.1116, 0.02219, -0.04712), (-0.1004, 0.01997, -0.06841), (-0.0854, 0.01699, -0.08707), (-0.0671, 0.01335, -0.1024), (-0.04622, 0.009193, -0.1138), (-0.02356, 0.004687, -0.1208), (-0.02219, 0.009193, 0.1208), (-0.04354, 0.01803, 0.1138), (-0.0632, 0.02618, 0.1024), (-0.08044, 0.03332, 0.08707), (-0.09459, 0.03918, 0.06841), (-0.1051, 0.04354, 0.04712), (-0.1116, 0.04622, 0.02402), (-0.1138, 0.04712, 9.297e-09), (-0.1116, 0.04622, -0.02402), (-0.1051, 0.04354, -0.04712), (-0.09459, 0.03918, -0.06841), (-0.08044, 0.03332, -0.08707), (-0.0632, 0.02618, -0.1024), (-0.04354, 0.01803, -0.1138), (-0.02219, 0.009193, -0.1208), (-0.01997, 0.01335, 0.1208), (-0.03918, 0.02618, 0.1138), (-0.05688, 0.03801, 0.1024), (-0.0724, 0.04837, 0.08707), (-0.08513, 0.05688, 0.06841), (-0.09459, 0.0632, 0.04712), (-0.1004, 0.0671, 0.02402), (-0.1024, 0.06841, 9.297e-09), (-0.1004, 0.0671, -0.02402), (-0.09459, 0.0632, -0.04712), (-0.08513, 0.05688, -0.06841), (-0.0724, 0.04837, -0.08707), (-0.05688, 0.03801, -0.1024), (-0.03918, 0.02618, -0.1138), (-0.01997, 0.01335, -0.1208), (-0.01699, 0.01699, 0.1208), (-0.03332, 0.03332, 0.1138), (-0.04837, 0.04837, 0.1024), (-0.06157, 0.06157, 0.08707), (-0.0724, 0.0724, 0.06841), (-0.08044, 0.08044, 0.04712), (-0.0854, 0.0854, 0.02402), (-0.08707, 0.08707, 9.297e-09), (-0.0854, 0.0854, -0.02402), (-0.08044, 0.08044, -0.04712), (-0.0724, 0.0724, -0.06841), (-0.06157, 0.06157, -0.08707), (-0.04837, 0.04837, -0.1024), (-0.03332, 0.03332, -0.1138), (-0.01699, 0.01699, -0.1208), (-0.01335, 0.01997, 0.1208), (-0.02618, 0.03918, 0.1138), (-0.03801, 0.05688, 0.1024), (-0.04837, 0.0724, 0.08707), (-0.05688, 0.08513, 0.06841), (-0.0632, 0.09459, 0.04712), (-0.0671, 0.1004, 0.02402), (-0.06841, 0.1024, 9.297e-09), (-0.0671, 0.1004, -0.02402), (-0.0632, 0.09459, -0.04712), (-0.05688, 0.08513, -0.06841), (-0.04837, 0.0724, -0.08707), (-0.03801, 0.05688, -0.1024), (-0.02618, 0.03918, -0.1138), (-0.01335, 0.01997, -0.1208), (-0.009193, 0.02219, 0.1208), (-0.01803, 0.04354, 0.1138), (-0.02618, 0.0632, 0.1024), (-0.03332, 0.08044, 0.08707), (-0.03918, 0.09459, 0.06841), (-0.04354, 0.1051, 0.04712), (-0.04622, 0.1116, 0.02402), (-0.04712, 0.1138, 9.297e-09), (-0.04622, 0.1116, -0.02402), (-0.04354, 0.1051, -0.04712), (-0.03918, 0.09459, -0.06841), (-0.03332, 0.08044, -0.08707), (-0.02618, 0.0632, -0.1024), (-0.01803, 0.04354, -0.1138), (-0.009193, 0.02219, -0.1208), (-0.004687, 0.02356, 0.1208), (-0.009193, 0.04622, 0.1138), (-0.01335, 0.0671, 0.1024), (-0.01699, 0.0854, 0.08707), (-0.01997, 0.1004, 0.06841), (-0.02219, 0.1116, 0.04712), (-0.02356, 0.1184, 0.02402), (-0.02402, 0.1208, 9.297e-09), (-0.02356, 0.1184, -0.02402), (-0.02219, 0.1116, -0.04712), (-0.01997, 0.1004, -0.06841), (-0.01699, 0.0854, -0.08707), (-0.01335, 0.0671, -0.1024), (-0.009193, 0.04622, -0.1138), (-0.004687, 0.02356, -0.1208), (7.828e-09, 0.1138, -0.04712), (3.352e-08, 0.1024, -0.06841), (1.884e-08, 0.08707, -0.08707), (9.662e-09, 0.04712, -0.1138), (1.864e-09, 0.02402, -0.1208)], [], [(481, 480, 23, 24), (7, 6, 16, 17), (0, 296, 10), (205, 481, 24), (8, 7, 17, 18), (1, 0, 10, 11), (477, 8, 18, 19), (2, 1, 11, 12), (478, 477, 19, 20), (3, 2, 12, 13), (479, 478, 20, 21), (4, 3, 13, 14), (9, 479, 21, 22), (5, 4, 14, 15), (480, 9, 22, 23), (6, 5, 15, 16), (15, 14, 29, 30), (23, 22, 37, 38), (16, 15, 30, 31), (24, 23, 38, 39), (17, 16, 31, 32), (10, 296, 25), (205, 24, 39), (18, 17, 32, 33), (11, 10, 25, 26), (19, 18, 33, 34), (12, 11, 26, 27), (20, 19, 34, 35), (13, 12, 27, 28), (21, 20, 35, 36), (14, 13, 28, 29), (22, 21, 36, 37), (34, 33, 48, 49), (27, 26, 41, 42), (35, 34, 49, 50), (28, 27, 42, 43), (36, 35, 50, 51), (29, 28, 43, 44), (37, 36, 51, 52), (30, 29, 44, 45), (38, 37, 52, 53), (31, 30, 45, 46), (39, 38, 53, 54), (32, 31, 46, 47), (25, 296, 40), (205, 39, 54), (33, 32, 47, 48), (26, 25, 40, 41), (53, 52, 67, 68), (46, 45, 60, 61), (54, 53, 68, 69), (47, 46, 61, 62), (40, 296, 55), (205, 54, 69), (48, 47, 62, 63), (41, 40, 55, 56), (49, 48, 63, 64), (42, 41, 56, 57), (50, 49, 64, 65), (43, 42, 57, 58), (51, 50, 65, 66), (44, 43, 58, 59), (52, 51, 66, 67), (45, 44, 59, 60), (65, 64, 79, 80), (58, 57, 72, 73), (66, 65, 80, 81), (59, 58, 73, 74), (67, 66, 81, 82), (60, 59, 74, 75), (68, 67, 82, 83), (61, 60, 75, 76), (69, 68, 83, 84), (62, 61, 76, 77), (55, 296, 70), (205, 69, 84), (63, 62, 77, 78), (56, 55, 70, 71), (64, 63, 78, 79), (57, 56, 71, 72), (84, 83, 98, 99), (77, 76, 91, 92), (70, 296, 85), (205, 84, 99), (78, 77, 92, 93), (71, 70, 85, 86), (79, 78, 93, 94), (72, 71, 86, 87), (80, 79, 94, 95), (73, 72, 87, 88), (81, 80, 95, 96), (74, 73, 88, 89), (82, 81, 96, 97), (75, 74, 89, 90), (83, 82, 97, 98), (76, 75, 90, 91), (88, 87, 102, 103), (96, 95, 110, 111), (89, 88, 103, 104), (97, 96, 111, 112), (90, 89, 104, 105), (98, 97, 112, 113), (91, 90, 105, 106), (99, 98, 113, 114), (92, 91, 106, 107), (85, 296, 100), (205, 99, 114), (93, 92, 107, 108), (86, 85, 100, 101), (94, 93, 108, 109), (87, 86, 101, 102), (95, 94, 109, 110), (107, 106, 121, 122), (100, 296, 115), (205, 114, 129), (108, 107, 122, 123), (101, 100, 115, 116), (109, 108, 123, 124), (102, 101, 116, 117), (110, 109, 124, 125), (103, 102, 117, 118), (111, 110, 125, 126), (104, 103, 118, 119), (112, 111, 126, 127), (105, 104, 119, 120), (113, 112, 127, 128), (106, 105, 120, 121), (114, 113, 128, 129), (126, 125, 140, 141), (119, 118, 133, 134), (127, 126, 141, 142), (120, 119, 134, 135), (128, 127, 142, 143), (121, 120, 135, 136), (129, 128, 143, 144), (122, 121, 136, 137), (115, 296, 130), (205, 129, 144), (123, 122, 137, 138), (116, 115, 130, 131), (124, 123, 138, 139), (117, 116, 131, 132), (125, 124, 139, 140), (118, 117, 132, 133), (130, 296, 145), (205, 144, 159), (138, 137, 152, 153), (131, 130, 145, 146), (139, 138, 153, 154), (132, 131, 146, 147), (140, 139, 154, 155), (133, 132, 147, 148), (141, 140, 155, 156), (134, 133, 148, 149), (142, 141, 156, 157), (135, 134, 149, 150), (143, 142, 157, 158), (136, 135, 150, 151), (144, 143, 158, 159), (137, 136, 151, 152), (149, 148, 163, 164), (157, 156, 171, 172), (150, 149, 164, 165), (158, 157, 172, 173), (151, 150, 165, 166), (159, 158, 173, 174), (152, 151, 166, 167), (145, 296, 160), (205, 159, 174), (153, 152, 167, 168), (146, 145, 160, 161), (154, 153, 168, 169), (147, 146, 161, 162), (155, 154, 169, 170), (148, 147, 162, 163), (156, 155, 170, 171), (168, 167, 182, 183), (161, 160, 175, 176), (169, 168, 183, 184), (162, 161, 176, 177), (170, 169, 184, 185), (163, 162, 177, 178), (171, 170, 185, 186), (164, 163, 178, 179), (172, 171, 186, 187), (165, 164, 179, 180), (173, 172, 187, 188), (166, 165, 180, 181), (174, 173, 188, 189), (167, 166, 181, 182), (160, 296, 175), (205, 174, 189), (187, 186, 201, 202), (180, 179, 194, 195), (188, 187, 202, 203), (181, 180, 195, 196), (189, 188, 203, 204), (182, 181, 196, 197), (175, 296, 190), (205, 189, 204), (183, 182, 197, 198), (176, 175, 190, 191), (184, 183, 198, 199), (177, 176, 191, 192), (185, 184, 199, 200), (178, 177, 192, 193), (186, 185, 200, 201), (179, 178, 193, 194), (199, 198, 214, 215), (192, 191, 207, 208), (200, 199, 215, 216), (193, 192, 208, 209), (201, 200, 216, 217), (194, 193, 209, 210), (202, 201, 217, 218), (195, 194, 210, 211), (203, 202, 218, 219), (196, 195, 211, 212), (204, 203, 219, 220), (197, 196, 212, 213), (190, 296, 206), (205, 204, 220), (198, 197, 213, 214), (191, 190, 206, 207), (219, 218, 233, 234), (212, 211, 226, 227), (220, 219, 234, 235), (213, 212, 227, 228), (206, 296, 221), (205, 220, 235), (214, 213, 228, 229), (207, 206, 221, 222), (215, 214, 229, 230), (208, 207, 222, 223), (216, 215, 230, 231), (209, 208, 223, 224), (217, 216, 231, 232), (210, 209, 224, 225), (218, 217, 232, 233), (211, 210, 225, 226), (223, 222, 237, 238), (231, 230, 245, 246), (224, 223, 238, 239), (232, 231, 246, 247), (225, 224, 239, 240), (233, 232, 247, 248), (226, 225, 240, 241), (234, 233, 248, 249), (227, 226, 241, 242), (235, 234, 249, 250), (228, 227, 242, 243), (221, 296, 236), (205, 235, 250), (229, 228, 243, 244), (222, 221, 236, 237), (230, 229, 244, 245), (242, 241, 256, 257), (250, 249, 264, 265), (243, 242, 257, 258), (236, 296, 251), (205, 250, 265), (244, 243, 258, 259), (237, 236, 251, 252), (245, 244, 259, 260), (238, 237, 252, 253), (246, 245, 260, 261), (239, 238, 253, 254), (247, 246, 261, 262), (240, 239, 254, 255), (248, 247, 262, 263), (241, 240, 255, 256), (249, 248, 263, 264), (261, 260, 275, 276), (254, 253, 268, 269), (262, 261, 276, 277), (255, 254, 269, 270), (263, 262, 277, 278), (256, 255, 270, 271), (264, 263, 278, 279), (257, 256, 271, 272), (265, 264, 279, 280), (258, 257, 272, 273), (251, 296, 266), (205, 265, 280), (259, 258, 273, 274), (252, 251, 266, 267), (260, 259, 274, 275), (253, 252, 267, 268), (280, 279, 294, 295), (273, 272, 287, 288), (266, 296, 281), (205, 280, 295), (274, 273, 288, 289), (267, 266, 281, 282), (275, 274, 289, 290), (268, 267, 282, 283), (276, 275, 290, 291), (269, 268, 283, 284), (277, 276, 291, 292), (270, 269, 284, 285), (278, 277, 292, 293), (271, 270, 285, 286), (279, 278, 293, 294), (272, 271, 286, 287), (284, 283, 299, 300), (292, 291, 307, 308), (285, 284, 300, 301), (293, 292, 308, 309), (286, 285, 301, 302), (294, 293, 309, 310), (287, 286, 302, 303), (295, 294, 310, 311), (288, 287, 303, 304), (281, 296, 297), (205, 295, 311), (289, 288, 304, 305), (282, 281, 297, 298), (290, 289, 305, 306), (283, 282, 298, 299), (291, 290, 306, 307), (304, 303, 318, 319), (297, 296, 312), (205, 311, 326), (305, 304, 319, 320), (298, 297, 312, 313), (306, 305, 320, 321), (299, 298, 313, 314), (307, 306, 321, 322), (300, 299, 314, 315), (308, 307, 322, 323), (301, 300, 315, 316), (309, 308, 323, 324), (302, 301, 316, 317), (310, 309, 324, 325), (303, 302, 317, 318), (311, 310, 325, 326), (323, 322, 337, 338), (316, 315, 330, 331), (324, 323, 338, 339), (317, 316, 331, 332), (325, 324, 339, 340), (318, 317, 332, 333), (326, 325, 340, 341), (319, 318, 333, 334), (312, 296, 327), (205, 326, 341), (320, 319, 334, 335), (313, 312, 327, 328), (321, 320, 335, 336), (314, 313, 328, 329), (322, 321, 336, 337), (315, 314, 329, 330), (205, 341, 356), (335, 334, 349, 350), (328, 327, 342, 343), (336, 335, 350, 351), (329, 328, 343, 344), (337, 336, 351, 352), (330, 329, 344, 345), (338, 337, 352, 353), (331, 330, 345, 346), (339, 338, 353, 354), (332, 331, 346, 347), (340, 339, 354, 355), (333, 332, 347, 348), (341, 340, 355, 356), (334, 333, 348, 349), (327, 296, 342), (354, 353, 368, 369), (347, 346, 361, 362), (355, 354, 369, 370), (348, 347, 362, 363), (356, 355, 370, 371), (349, 348, 363, 364), (342, 296, 357), (205, 356, 371), (350, 349, 364, 365), (343, 342, 357, 358), (351, 350, 365, 366), (344, 343, 358, 359), (352, 351, 366, 367), (345, 344, 359, 360), (353, 352, 367, 368), (346, 345, 360, 361), (358, 357, 372, 373), (366, 365, 380, 381), (359, 358, 373, 374), (367, 366, 381, 382), (360, 359, 374, 375), (368, 367, 382, 383), (361, 360, 375, 376), (369, 368, 383, 384), (362, 361, 376, 377), (370, 369, 384, 385), (363, 362, 377, 378), (371, 370, 385, 386), (364, 363, 378, 379), (357, 296, 372), (205, 371, 386), (365, 364, 379, 380), (377, 376, 391, 392), (385, 384, 399, 400), (378, 377, 392, 393), (386, 385, 400, 401), (379, 378, 393, 394), (372, 296, 387), (205, 386, 401), (380, 379, 394, 395), (373, 372, 387, 388), (381, 380, 395, 396), (374, 373, 388, 389), (382, 381, 396, 397), (375, 374, 389, 390), (383, 382, 397, 398), (376, 375, 390, 391), (384, 383, 398, 399), (396, 395, 410, 411), (389, 388, 403, 404), (397, 396, 411, 412), (390, 389, 404, 405), (398, 397, 412, 413), (391, 390, 405, 406), (399, 398, 413, 414), (392, 391, 406, 407), (400, 399, 414, 415), (393, 392, 407, 408), (401, 400, 415, 416), (394, 393, 408, 409), (387, 296, 402), (205, 401, 416), (395, 394, 409, 410), (388, 387, 402, 403), (415, 414, 429, 430), (408, 407, 422, 423), (416, 415, 430, 431), (409, 408, 423, 424), (402, 296, 417), (205, 416, 431), (410, 409, 424, 425), (403, 402, 417, 418), (411, 410, 425, 426), (404, 403, 418, 419), (412, 411, 426, 427), (405, 404, 419, 420), (413, 412, 427, 428), (406, 405, 420, 421), (414, 413, 428, 429), (407, 406, 421, 422), (419, 418, 433, 434), (427, 426, 441, 442), (420, 419, 434, 435), (428, 427, 442, 443), (421, 420, 435, 436), (429, 428, 443, 444), (422, 421, 436, 437), (430, 429, 444, 445), (423, 422, 437, 438), (431, 430, 445, 446), (424, 423, 438, 439), (417, 296, 432), (205, 431, 446), (425, 424, 439, 440), (418, 417, 432, 433), (426, 425, 440, 441), (438, 437, 452, 453), (446, 445, 460, 461), (439, 438, 453, 454), (432, 296, 447), (205, 446, 461), (440, 439, 454, 455), (433, 432, 447, 448), (441, 440, 455, 456), (434, 433, 448, 449), (442, 441, 456, 457), (435, 434, 449, 450), (443, 442, 457, 458), (436, 435, 450, 451), (444, 443, 458, 459), (437, 436, 451, 452), (445, 444, 459, 460), (457, 456, 471, 472), (450, 449, 464, 465), (458, 457, 472, 473), (451, 450, 465, 466), (459, 458, 473, 474), (452, 451, 466, 467), (460, 459, 474, 475), (453, 452, 467, 468), (461, 460, 475, 476), (454, 453, 468, 469), (447, 296, 462), (205, 461, 476), (455, 454, 469, 470), (448, 447, 462, 463), (456, 455, 470, 471), (449, 448, 463, 464), (476, 475, 480, 481), (469, 468, 6, 7), (462, 296, 0), (205, 476, 481), (470, 469, 7, 8), (463, 462, 0, 1), (471, 470, 8, 477), (464, 463, 1, 2), (472, 471, 477, 478), (465, 464, 2, 3), (473, 472, 478, 479), (466, 465, 3, 4), (474, 473, 479, 9), (467, 466, 4, 5), (475, 474, 9, 480), (468, 467, 5, 6)])
me_sphere.materials.append(mat_doorframeandhandlematerial)
me_sphere.use_remesh_preserve_volume = False
me_sphere.use_remesh_preserve_attributes = False
me_sphere.use_mirror_vertex_groups = False
me_sphere.update()
me_cube_001 = bpy.data.meshes.new('Cube.001')
me_cube_001.from_pydata([(0.0, -0.2705, -0.2705), (0.0, -0.2705, 0.2705), (0.0, 0.2705, -0.2705), (0.0, 0.2705, 0.2705), (2.158, -0.2705, -0.2705), (2.158, -0.2705, 0.2705), (2.158, 0.2705, -0.2705), (2.158, 0.2705, 0.2705), (1.564, 0.2705, -0.2705), (1.564, 0.2705, 0.2705), (1.564, -0.2705, -0.2705), (1.564, -0.2705, 0.2705), (2.158, -0.2705, -7.689), (2.158, 0.2705, -7.689), (1.564, -0.2705, -7.689), (1.564, 0.2705, -7.689)], [], [(8, 9, 7, 6), (6, 7, 5, 4), (10, 11, 1, 0), (8, 6, 13, 15), (9, 3, 1, 11), (7, 9, 11, 5), (2, 8, 10, 0), (4, 5, 11, 10), (2, 3, 9, 8), (15, 13, 12, 14), (4, 10, 14, 12), (10, 8, 15, 14), (6, 4, 12, 13)])
me_cube_001.materials.append(mat_doorframeandhandlematerial)
me_cube_001.use_remesh_preserve_volume = False
me_cube_001.use_remesh_preserve_attributes = False
me_cube_001.use_mirror_vertex_groups = False
me_cube_001.update()

# ---- objects
ob_parentdoor = bpy.data.objects.new('ParentDoor', None)
ob_doorbody = bpy.data.objects.new('DoorBody', me_cube_002)
ob_handledoor02 = bpy.data.objects.new('HandleDoor02', me_sphere_001)
ob_handledoor01 = bpy.data.objects.new('HandleDoor01', me_sphere)
ob_framedoor = bpy.data.objects.new('FrameDoor', me_cube_001)
ob_lamp = bpy.data.objects.new('Lamp', light_lamp)
ob_camera = bpy.data.objects.new('Camera', cam_camera)

# ---- transforms, parenting, visibility, modifiers, constraints
ob_parentdoor.location = (0.0, 0.0, 3.7)
ob_parentdoor.empty_display_type = 'CUBE'
ob_parentdoor.empty_image_offset = (0.0, 0.0)
ob_parentdoor.lineart.crease_threshold = 0.0
ob_doorbody.parent = ob_parentdoor
ob_doorbody.matrix_parent_inverse = Matrix(((1.0, 0.0, 0.0, -0.0), (0.0, 1.0, 0.0, -0.0), (0.0, 0.0, 1.0, -3.7), (0.0, 0.0, 0.0, 1.0)))
ob_doorbody.location = (-1.454, 0.007159, 3.673)
ob_doorbody.lineart.crease_threshold = 0.0
ob_handledoor02.parent = ob_doorbody
ob_handledoor02.matrix_parent_inverse = Matrix(((1.0, 0.0, -2.98e-08, 1.454), (0.0, 1.0, 1.164e-10, -0.007159), (0.0, 0.0, 1.0, -3.673), (0.0, 0.0, 0.0, 1.0)))
ob_handledoor02.location = (1.162, 0.3764, 3.673)
ob_handledoor02.lineart.crease_threshold = 0.0
ob_handledoor01.parent = ob_doorbody
ob_handledoor01.matrix_parent_inverse = Matrix(((1.0, 0.0, -2.98e-08, 1.454), (0.0, 1.0, 1.164e-10, -0.007159), (0.0, 0.0, 1.0, -3.673), (0.0, 0.0, 0.0, 1.0)))
ob_handledoor01.location = (1.162, -0.3722, 3.673)
ob_handledoor01.lineart.crease_threshold = 0.0
ob_framedoor.parent = ob_parentdoor
ob_framedoor.matrix_parent_inverse = Matrix(((1.0, 0.0, 0.0, -0.0), (0.0, 1.0, 0.0, -0.0), (0.0, 0.0, 1.0, -3.7), (0.0, 0.0, 0.0, 1.0)))
ob_framedoor.location = (-0.01302, 0.0, 7.692)
ob_framedoor.lineart.crease_threshold = 0.0
_m = ob_framedoor.modifiers.new('Mirror', 'MIRROR')
_m.use_clip = True
ob_lamp.location = (4.076, 1.005, 5.904)
ob_lamp.rotation_euler = (0.6503, 0.05522, 1.866)
ob_lamp.lock_rotations_4d = False
ob_lamp.empty_display_type = 'ARROWS'
ob_lamp.color = (0.0, 0.0, 0.0, 0.0)
ob_lamp.lineart.crease_threshold = 0.0
ob_camera.location = (7.481, -6.508, 5.344)
ob_camera.rotation_euler = (1.109, 0.0, 0.8149)
ob_camera.lock_rotations_4d = False
ob_camera.empty_display_type = 'ARROWS'
ob_camera.color = (0.0, 0.0, 0.0, 0.0)
ob_camera.display_type = 'WIRE'
ob_camera.lineart.crease_threshold = 0.0

# ---- collection membership
col_collection_1.objects.link(ob_parentdoor)
col_collection_1.objects.link(ob_doorbody)
col_collection_1.objects.link(ob_handledoor02)
col_collection_1.objects.link(ob_handledoor01)
col_collection_1.objects.link(ob_framedoor)
col_collection_2.objects.link(ob_lamp)
col_collection_2.objects.link(ob_camera)

# ---- scene / render settings (as saved in the file)
scene.camera = ob_camera
scene.frame_start = 1; scene.frame_end = 250; scene.frame_set(1)
scene.render.engine = 'BLENDER_EEVEE_NEXT'
scene.render.resolution_percentage = 50
scene.render.dither_intensity = 0.0
scene.cycles.use_denoising = False
scene.cycles.samples = 128
scene.cycles.sampling_pattern = 'TABULATED_SOBOL'
scene.cycles.use_adaptive_sampling = False
scene.cycles.use_light_tree = False
scene.cycles.blur_glossy = 0.0
scene.cycles.sample_clamp_indirect = 0.0
scene.view_settings.view_transform = 'Standard'
bpy.context.view_layer.update()
